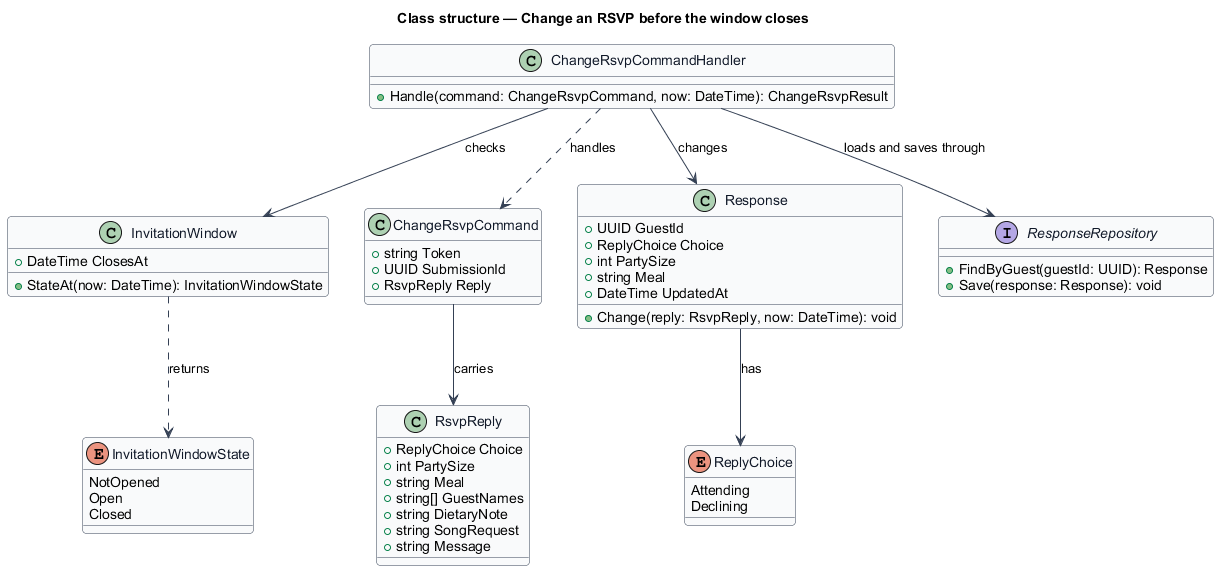

The diagram above was rendered by PlantUML. Its source (embedded in the PNG):
@startuml
' --- shared skin header ---
skinparam backgroundColor #FFFFFF
skinparam shadowing false
skinparam roundcorner 8
skinparam defaultFontName Arial
skinparam ArrowColor #344054
skinparam class {
  BorderColor #344054
  FontColor #101828
  BackgroundColor #F9FAFB
}
' --------------------------
title Class structure — Change an RSVP before the window closes

enum ReplyChoice {
  Attending
  Declining
}

enum InvitationWindowState {
  NotOpened
  Open
  Closed
}

class InvitationWindow {
  +DateTime ClosesAt
  +StateAt(now: DateTime): InvitationWindowState
}

class ChangeRsvpCommand {
  +string Token
  +UUID SubmissionId
  +RsvpReply Reply
}

class RsvpReply {
  +ReplyChoice Choice
  +int PartySize
  +string Meal
  +string[] GuestNames
  +string DietaryNote
  +string SongRequest
  +string Message
}

class ChangeRsvpCommandHandler {
  +Handle(command: ChangeRsvpCommand, now: DateTime): ChangeRsvpResult
}

class Response {
  +UUID GuestId
  +ReplyChoice Choice
  +int PartySize
  +string Meal
  +DateTime UpdatedAt
  +Change(reply: RsvpReply, now: DateTime): void
}

interface ResponseRepository {
  +FindByGuest(guestId: UUID): Response
  +Save(response: Response): void
}

ChangeRsvpCommandHandler ..> ChangeRsvpCommand : handles
ChangeRsvpCommand --> RsvpReply : carries
ChangeRsvpCommandHandler --> InvitationWindow : checks
ChangeRsvpCommandHandler --> ResponseRepository : loads and saves through
ChangeRsvpCommandHandler --> Response : changes
InvitationWindow ..> InvitationWindowState : returns
Response --> ReplyChoice : has
@enduml